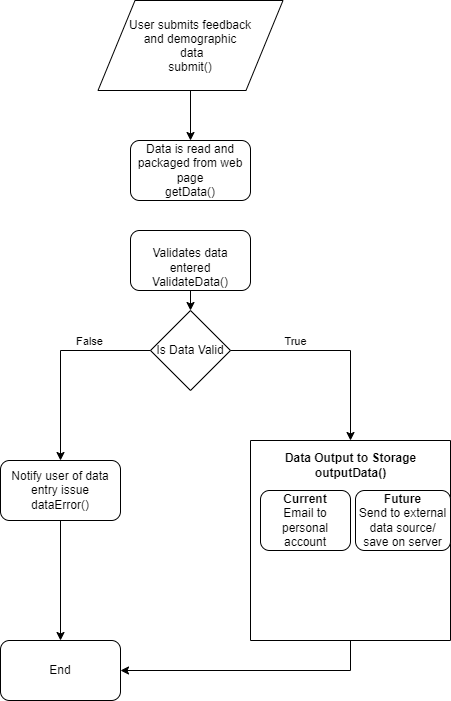

The diagram above was exported from draw.io. Its source (the exported page's mxGraphModel, read from the mxfile embedded in the PNG):
<mxGraphModel dx="1562" dy="869" grid="1" gridSize="10" guides="1" tooltips="1" connect="1" arrows="1" fold="1" page="1" pageScale="1" pageWidth="850" pageHeight="1100" math="0" shadow="0">
  <root>
    <mxCell id="0" />
    <mxCell id="1" parent="0" />
    <mxCell id="ojVJDHa5ZaN2xGRec6dK-1" value="User submits feedback &#10;and demographic&#10; data&#10;submit()" style="shape=parallelogram;perimeter=parallelogramPerimeter;whiteSpace=wraphtml=1;" parent="1" vertex="1">
      <mxGeometry x="247.5" y="40" width="185" height="90" as="geometry" />
    </mxCell>
    <mxCell id="ojVJDHa5ZaN2xGRec6dK-2" value="" style="endArrow=classic;html=1;rounded=0;exitX=0.5;exitY=1;exitDx=0;exitDy=0;entryX=0.5;entryY=0;entryDx=0;entryDy=0;" parent="1" source="ojVJDHa5ZaN2xGRec6dK-1" target="ojVJDHa5ZaN2xGRec6dK-3" edge="1">
      <mxGeometry width="50" height="50" relative="1" as="geometry">
        <mxPoint x="400" y="580" as="sourcePoint" />
        <mxPoint x="340" y="280" as="targetPoint" />
      </mxGeometry>
    </mxCell>
    <mxCell id="ojVJDHa5ZaN2xGRec6dK-3" value="Data is read and packaged from web page&lt;br&gt;getData()" style="rounded=1;whiteSpace=wrap;html=1;" parent="1" vertex="1">
      <mxGeometry x="280" y="180" width="120" height="60" as="geometry" />
    </mxCell>
    <mxCell id="ojVJDHa5ZaN2xGRec6dK-6" value="Is Data Valid" style="rhombus;whiteSpace=wrap;html=1;" parent="1" vertex="1">
      <mxGeometry x="300" y="350" width="80" height="80" as="geometry" />
    </mxCell>
    <mxCell id="ojVJDHa5ZaN2xGRec6dK-7" value="" style="endArrow=classic;html=1;rounded=0;exitX=0.5;exitY=1;exitDx=0;exitDy=0;entryX=0.5;entryY=0;entryDx=0;entryDy=0;" parent="1" source="ojVJDHa5ZaN2xGRec6dK-3" target="ojVJDHa5ZaN2xGRec6dK-38" edge="1">
      <mxGeometry width="50" height="50" relative="1" as="geometry">
        <mxPoint x="400" y="440" as="sourcePoint" />
        <mxPoint x="450" y="390" as="targetPoint" />
      </mxGeometry>
    </mxCell>
    <mxCell id="ojVJDHa5ZaN2xGRec6dK-9" value="End" style="rounded=1;whiteSpace=wrap;html=1;" parent="1" vertex="1">
      <mxGeometry x="150" y="680" width="120" height="60" as="geometry" />
    </mxCell>
    <mxCell id="ojVJDHa5ZaN2xGRec6dK-10" value="Notify user of data entry issue&lt;br&gt;dataError()" style="rounded=1;whiteSpace=wrap;html=1;" parent="1" vertex="1">
      <mxGeometry x="150" y="500" width="120" height="60" as="geometry" />
    </mxCell>
    <mxCell id="ojVJDHa5ZaN2xGRec6dK-12" value="" style="endArrow=classic;html=1;rounded=0;exitX=0;exitY=0.5;exitDx=0;exitDy=0;entryX=0.5;entryY=0;entryDx=0;entryDy=0;" parent="1" source="ojVJDHa5ZaN2xGRec6dK-6" target="ojVJDHa5ZaN2xGRec6dK-10" edge="1">
      <mxGeometry width="50" height="50" relative="1" as="geometry">
        <mxPoint x="400" y="560" as="sourcePoint" />
        <mxPoint x="200" y="390" as="targetPoint" />
        <Array as="points">
          <mxPoint x="210" y="390" />
        </Array>
      </mxGeometry>
    </mxCell>
    <mxCell id="ojVJDHa5ZaN2xGRec6dK-14" value="False" style="edgeLabel;html=1;align=center;verticalAlign=middle;resizable=0;points=[];" parent="ojVJDHa5ZaN2xGRec6dK-12" connectable="0" vertex="1">
      <mxGeometry x="-0.378" y="-1" relative="1" as="geometry">
        <mxPoint y="-9" as="offset" />
      </mxGeometry>
    </mxCell>
    <mxCell id="ojVJDHa5ZaN2xGRec6dK-16" value="" style="endArrow=classic;html=1;rounded=0;exitX=1;exitY=0.5;exitDx=0;exitDy=0;entryX=0.5;entryY=0;entryDx=0;entryDy=0;" parent="1" source="ojVJDHa5ZaN2xGRec6dK-6" target="ojVJDHa5ZaN2xGRec6dK-32" edge="1">
      <mxGeometry width="50" height="50" relative="1" as="geometry">
        <mxPoint x="400" y="560" as="sourcePoint" />
        <mxPoint x="440" y="390" as="targetPoint" />
        <Array as="points">
          <mxPoint x="500" y="390" />
        </Array>
      </mxGeometry>
    </mxCell>
    <mxCell id="ojVJDHa5ZaN2xGRec6dK-20" value="True" style="edgeLabel;html=1;align=center;verticalAlign=middle;resizable=0;points=[];" parent="ojVJDHa5ZaN2xGRec6dK-16" connectable="0" vertex="1">
      <mxGeometry x="-0.4067" y="1" relative="1" as="geometry">
        <mxPoint x="2" y="-9" as="offset" />
      </mxGeometry>
    </mxCell>
    <mxCell id="ojVJDHa5ZaN2xGRec6dK-21" value="" style="endArrow=classic;html=1;rounded=0;exitX=0.5;exitY=1;exitDx=0;exitDy=0;entryX=0.5;entryY=0;entryDx=0;entryDy=0;" parent="1" source="ojVJDHa5ZaN2xGRec6dK-10" target="ojVJDHa5ZaN2xGRec6dK-9" edge="1">
      <mxGeometry width="50" height="50" relative="1" as="geometry">
        <mxPoint x="400" y="560" as="sourcePoint" />
        <mxPoint x="450" y="510" as="targetPoint" />
      </mxGeometry>
    </mxCell>
    <mxCell id="ojVJDHa5ZaN2xGRec6dK-32" value="" style="swimlane;startSize=0;" parent="1" vertex="1">
      <mxGeometry x="400" y="480" width="200" height="200" as="geometry" />
    </mxCell>
    <mxCell id="ojVJDHa5ZaN2xGRec6dK-33" value="&lt;b&gt;Data Output to Storage&lt;br&gt;outputData()&lt;br&gt;&lt;/b&gt;" style="text;html=1;align=center;verticalAlign=middle;resizable=0;points=[];autosize=1;strokeColor=none;fillColor=none;" parent="ojVJDHa5ZaN2xGRec6dK-32" vertex="1">
      <mxGeometry x="25" y="5" width="150" height="40" as="geometry" />
    </mxCell>
    <mxCell id="ojVJDHa5ZaN2xGRec6dK-34" value="&lt;b&gt;Current&lt;/b&gt;&lt;br&gt;Email to personal account" style="rounded=1;whiteSpace=wrap;html=1;" parent="ojVJDHa5ZaN2xGRec6dK-32" vertex="1">
      <mxGeometry x="10" y="50" width="90" height="60" as="geometry" />
    </mxCell>
    <mxCell id="ojVJDHa5ZaN2xGRec6dK-35" value="&lt;b&gt;Future&lt;/b&gt;&lt;br&gt;Send to external data source/ save on server" style="rounded=1;whiteSpace=wrap;html=1;" parent="ojVJDHa5ZaN2xGRec6dK-32" vertex="1">
      <mxGeometry x="105" y="50" width="95" height="60" as="geometry" />
    </mxCell>
    <mxCell id="ojVJDHa5ZaN2xGRec6dK-36" value="" style="endArrow=classic;html=1;rounded=0;entryX=1;entryY=0.5;entryDx=0;entryDy=0;exitX=0.5;exitY=1;exitDx=0;exitDy=0;" parent="1" source="ojVJDHa5ZaN2xGRec6dK-32" target="ojVJDHa5ZaN2xGRec6dK-9" edge="1">
      <mxGeometry width="50" height="50" relative="1" as="geometry">
        <mxPoint x="550" y="710" as="sourcePoint" />
        <mxPoint x="450" y="450" as="targetPoint" />
        <Array as="points">
          <mxPoint x="500" y="710" />
        </Array>
      </mxGeometry>
    </mxCell>
    <mxCell id="ojVJDHa5ZaN2xGRec6dK-38" value="&lt;br&gt;Validates data entered&lt;br&gt;ValidateData()" style="rounded=1;whiteSpace=wrap;html=1;" vertex="1" parent="1">
      <mxGeometry x="280" y="270" width="120" height="60" as="geometry" />
    </mxCell>
    <mxCell id="ojVJDHa5ZaN2xGRec6dK-39" value="" style="endArrow=classic;html=1;rounded=0;exitX=0.5;exitY=1;exitDx=0;exitDy=0;entryX=0.5;entryY=0;entryDx=0;entryDy=0;" edge="1" parent="1" source="ojVJDHa5ZaN2xGRec6dK-38" target="ojVJDHa5ZaN2xGRec6dK-6">
      <mxGeometry width="50" height="50" relative="1" as="geometry">
        <mxPoint x="400" y="380" as="sourcePoint" />
        <mxPoint x="450" y="330" as="targetPoint" />
      </mxGeometry>
    </mxCell>
  </root>
</mxGraphModel>